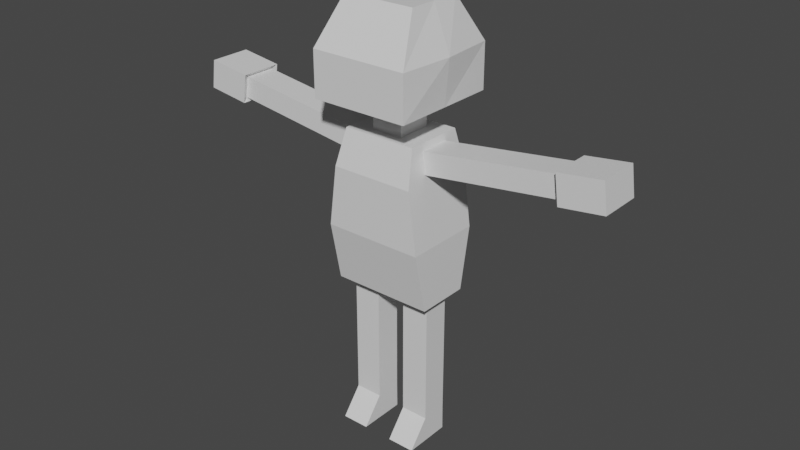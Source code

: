 # Source: Patron.blend  (saved by Blender 2.93.20; exported with 4.5.12 LTS)
import bpy
from mathutils import Matrix  # noqa: F401  (used for matrix-valued properties, if any)

bpy.ops.wm.read_factory_settings(use_empty=True)
scene = bpy.context.scene
scene.name = 'Scene'

# ---- collections
col_patron = bpy.data.collections.new('Patron'); scene.collection.children.link(col_patron)

# ---- materials (node trees are filled in below, after node groups)
mat_material = bpy.data.materials.new('Material')
mat_material.alpha_threshold = 0.0
mat_material.use_transparent_shadow = False
mat_material.line_color = (0.0, 0.0, 0.0, 1.0)

# ---- material node trees
mat_material.use_nodes = True; mat_material.node_tree.nodes.clear()
_N = mat_material.node_tree.nodes; _L = mat_material.node_tree.links
n0 = _N.new('ShaderNodeOutputMaterial'); n0.name = 'Material Output'; n0.location = (300, 300)
n1 = _N.new('ShaderNodeBsdfPrincipled'); n1.name = 'Principled BSDF'; n1.location = (10, 300)
n1.distribution = 'GGX'
n1.subsurface_method = 'BURLEY'
n1.inputs[2].default_value = 0.4
n1.inputs[3].default_value = 1.45
n1.inputs[27].default_value = (0.0, 0.0, 0.0, 1.0)
n1.inputs[28].default_value = 1.0
_L.new(n1.outputs[0], n0.inputs[0])
n0.is_active_output = True

# ---- world
world_world = bpy.data.worlds.new('World'); scene.world = world_world
world_world.use_nodes = True; world_world.node_tree.nodes.clear()
_N = world_world.node_tree.nodes; _L = world_world.node_tree.links
n0 = _N.new('ShaderNodeOutputWorld'); n0.name = 'World Output'; n0.location = (300, 300)
n1 = _N.new('ShaderNodeBackground'); n1.name = 'Background'; n1.location = (10, 300)
n1.inputs[0].default_value = (0.05088, 0.05088, 0.05088, 1.0)
_L.new(n1.outputs[0], n0.inputs[0])
n0.is_active_output = True
world_world.color = (0.05088, 0.05088, 0.05088)
world_world.use_sun_shadow = False
world_world.sun_shadow_jitter_overblur = 0.0

# ---- meshes
me_cube = bpy.data.meshes.new('Cube')
me_cube.from_pydata([(0.04325, 0.04845, 0.8553), (0.1175, 0.0367, 0.4277), (0.04325, -0.04845, 0.8553), (0.1175, -0.0367, 0.4277), (0.112, 0.04259, 0.7779), (0.112, -0.04259, 0.7779), (0.04325, 0.0, 0.8553), (0.1175, 1.124e-09, 0.4277), (0.112, 0.0, 0.7779), (0.1043, 0.0, 0.8361), (0.1043, -0.04259, 0.8361), (0.1043, 0.04259, 0.8361), (0.04325, 0.0, 0.9073), (0.04325, -0.04845, 0.9073), (0.04325, 0.04845, 0.9073), (0.1337, 0.0, 0.94), (0.1337, -0.1497, 0.94), (0.1337, 0.1497, 0.94), (0.09913, 0.0, 1.184), (0.09913, -0.07667, 1.184), (0.09913, 0.07667, 1.184), (0.1017, 0.0, 0.8553), (0.1017, -0.0786, 0.8553), (0.1017, 0.08362, 0.8553), (0.1146, 0.1069, 0.7587), (0.1146, -0.1069, 0.7587), (0.1146, 0.0, 0.7587), (0.2904, 0.0, 0.8609), (0.2904, -0.04259, 0.8609), (0.2904, 0.04259, 0.8609), (0.2981, 0.04259, 0.8027), (0.2981, -0.04259, 0.8027), (0.2981, 0.0, 0.8027), (0.591, 0.0, 0.9113), (0.591, -0.05744, 0.9113), (0.591, 0.05744, 0.9113), (0.6014, 0.05744, 0.8328), (0.6014, -0.05744, 0.8328), (0.6014, 0.0, 0.8328), (0.1388, -0.0725, 0.4277), (0.04126, -0.0367, 0.4277), (0.1388, 0.0, 0.4277), (0.1388, 0.0725, 0.4277), (0.04126, 0.0367, 0.2451), (0.04126, 0.0367, 0.4277), (0.04126, -0.0367, 0.2451), (0.1175, -0.0367, 0.2451), (0.1175, 1.124e-09, 0.2451), (0.1175, 0.0367, 0.2451), (0.04126, 0.0367, 0.07403), (0.04126, -0.0367, 0.07403), (0.1175, -0.0367, 0.07403), (0.1175, 1.124e-09, 0.07403), (0.1175, 0.0367, 0.07403), (0.04126, 0.03758, 0.002461), (0.04126, -0.09373, 0.002461), (0.1175, -0.09373, 0.002461), (0.1175, -0.02807, 0.002461), (0.1175, 0.03758, 0.002461), (0.4892, 0.04259, 0.8282), (0.4892, 0.0, 0.8282), (0.4892, -0.04259, 0.8282), (0.4814, 0.04259, 0.8864), (0.4814, 0.0, 0.8864), (0.4814, -0.04259, 0.8864), (0.4834, 0.05744, 0.8171), (0.4729, 0.05744, 0.8956), (0.4729, 0.0, 0.8956), (0.4834, 0.0, 0.8171), (0.4834, -0.05744, 0.8171), (0.4729, -0.05744, 0.8956), (0.1129, 0.0, 0.8373), (0.1129, 0.04259, 0.8373), (0.1207, -0.04259, 0.779), (0.1129, -0.04259, 0.8373), (0.1207, 0.04259, 0.779), (0.1207, 0.0, 0.779), (0.2768, 0.0, 0.8591), (0.2845, -0.04259, 0.8009), (0.2845, 0.04259, 0.8009), (0.2768, 0.04259, 0.8591), (0.2768, -0.04259, 0.8591), (0.2845, 0.0, 0.8009), (0.04126, 0.0367, 0.2603), (0.04126, -0.0367, 0.2603), (0.1175, 0.0367, 0.2603), (0.1175, -0.0367, 0.2603), (0.1175, 1.124e-09, 0.2603), (0.04126, -0.0367, 0.4165), (0.1175, -0.0367, 0.4165), (0.1175, 1.124e-09, 0.4165), (0.04126, 0.0367, 0.4165), (0.1175, 0.0367, 0.4165), (0.1175, 0.0367, 0.08127), (0.04126, 0.0367, 0.08127), (0.04126, -0.0367, 0.08127), (0.1175, -0.0367, 0.08127), (0.1175, 1.124e-09, 0.08127), (0.04325, 0.0, 0.9023), (0.04325, 0.04845, 0.9023), (0.04325, -0.04845, 0.9023), (0.04325, 0.04845, 0.8612), (0.04325, -0.04845, 0.8612), (0.04325, 0.0, 0.8612), (0.4768, 0.0, 0.8265), (0.4768, -0.04259, 0.8265), (0.469, -0.04259, 0.8848), (0.4768, 0.04259, 0.8265), (0.469, 0.04259, 0.8848), (0.469, 0.0, 0.8848), (0.1367, 0.1069, 0.5932), (0.1367, -0.1069, 0.5932), (0.1367, 0.0, 0.5932), (0.1337, 0.1497, 1.062), (0.145, 0.0, 1.062), (0.1337, -0.1497, 1.062), (-0.04325, 0.04845, 0.8553), (-0.1175, 0.0367, 0.4277), (-0.04325, -0.04845, 0.8553), (-0.1175, -0.0367, 0.4277), (0.0, 0.0725, 0.4277), (0.0, -0.04845, 0.8553), (0.0, -0.0725, 0.4277), (0.0, 0.04845, 0.8553), (-0.112, 0.04259, 0.7779), (-0.112, -0.04259, 0.7779), (0.0, 0.1069, 0.7587), (0.0, -0.1069, 0.7587), (-0.04325, 0.0, 0.8553), (-0.1175, 1.124e-09, 0.4277), (-0.112, 0.0, 0.7779), (0.0, -0.0786, 0.8553), (-0.1043, 0.0, 0.8361), (-0.1043, -0.04259, 0.8361), (0.0, 0.08362, 0.8553), (-0.1043, 0.04259, 0.8361), (0.0, 0.0, 1.184), (0.0, -0.04845, 0.9073), (0.0, 0.04845, 0.9073), (-0.04325, 0.0, 0.9073), (-0.04325, -0.04845, 0.9073), (-0.04325, 0.04845, 0.9073), (0.0, -0.1497, 0.94), (0.0, 0.1497, 0.94), (-0.1337, 0.0, 0.94), (-0.1337, -0.1497, 0.94), (-0.1337, 0.1497, 0.94), (0.0, -0.07667, 1.184), (0.0, 0.07667, 1.184), (-0.09913, 0.0, 1.184), (-0.09913, -0.07667, 1.184), (-0.09913, 0.07667, 1.184), (-0.1017, 0.0, 0.8553), (-0.1017, -0.0786, 0.8553), (-0.1017, 0.08362, 0.8553), (-0.1146, 0.1069, 0.7587), (-0.1146, -0.1069, 0.7587), (-0.1146, 0.0, 0.7587), (-0.2904, 0.0, 0.8609), (-0.2904, -0.04259, 0.8609), (-0.2904, 0.04259, 0.8609), (-0.2981, 0.04259, 0.8027), (-0.2981, -0.04259, 0.8027), (-0.2981, 0.0, 0.8027), (-0.591, 0.0, 0.9113), (-0.591, -0.05744, 0.9113), (-0.591, 0.05744, 0.9113), (-0.6014, 0.05744, 0.8328), (-0.6014, -0.05744, 0.8328), (-0.6014, 0.0, 0.8328), (-0.1388, -0.0725, 0.4277), (-0.04126, -0.0367, 0.4277), (-0.1388, 0.0, 0.4277), (-0.1388, 0.0725, 0.4277), (-0.04126, 0.0367, 0.2451), (-0.04126, 0.0367, 0.4277), (-0.04126, -0.0367, 0.2451), (-0.1175, -0.0367, 0.2451), (-0.1175, 1.124e-09, 0.2451), (-0.1175, 0.0367, 0.2451), (-0.04126, 0.0367, 0.07403), (-0.04126, -0.0367, 0.07403), (-0.1175, -0.0367, 0.07403), (-0.1175, 1.124e-09, 0.07403), (-0.1175, 0.0367, 0.07403), (-0.04126, 0.03758, 0.002461), (-0.04126, -0.09373, 0.002461), (-0.1175, -0.09373, 0.002461), (-0.1175, -0.02807, 0.002461), (-0.1175, 0.03758, 0.002461), (-0.4892, 0.04259, 0.8282), (-0.4892, 0.0, 0.8282), (-0.4892, -0.04259, 0.8282), (-0.4814, 0.04259, 0.8864), (-0.4814, 0.0, 0.8864), (-0.4814, -0.04259, 0.8864), (-0.4834, 0.05744, 0.8171), (-0.4729, 0.05744, 0.8956), (-0.4729, 0.0, 0.8956), (-0.4834, 0.0, 0.8171), (-0.4834, -0.05744, 0.8171), (-0.4729, -0.05744, 0.8956), (-0.1129, 0.0, 0.8373), (-0.1129, 0.04259, 0.8373), (-0.1207, -0.04259, 0.779), (-0.1129, -0.04259, 0.8373), (-0.1207, 0.04259, 0.779), (-0.1207, 0.0, 0.779), (-0.2768, 0.0, 0.8591), (-0.2845, -0.04259, 0.8009), (-0.2845, 0.04259, 0.8009), (-0.2768, 0.04259, 0.8591), (-0.2768, -0.04259, 0.8591), (-0.2845, 0.0, 0.8009), (-0.04126, 0.0367, 0.2603), (-0.04126, -0.0367, 0.2603), (-0.1175, 0.0367, 0.2603), (-0.1175, -0.0367, 0.2603), (-0.1175, 1.124e-09, 0.2603), (-0.04126, -0.0367, 0.4165), (-0.1175, -0.0367, 0.4165), (-0.1175, 1.124e-09, 0.4165), (-0.04126, 0.0367, 0.4165), (-0.1175, 0.0367, 0.4165), (-0.1175, 0.0367, 0.08127), (-0.04126, 0.0367, 0.08127), (-0.04126, -0.0367, 0.08127), (-0.1175, -0.0367, 0.08127), (-0.1175, 1.124e-09, 0.08127), (-0.04325, 0.0, 0.9023), (-0.04325, 0.04845, 0.9023), (0.0, 0.04845, 0.9023), (-0.04325, -0.04845, 0.9023), (0.0, -0.04845, 0.9023), (-0.04325, 0.04845, 0.8612), (0.0, 0.04845, 0.8612), (-0.04325, -0.04845, 0.8612), (0.0, -0.04845, 0.8612), (-0.04325, 0.0, 0.8612), (-0.4768, 0.0, 0.8265), (-0.4768, -0.04259, 0.8265), (-0.469, -0.04259, 0.8848), (-0.4768, 0.04259, 0.8265), (-0.469, 0.04259, 0.8848), (-0.469, 0.0, 0.8848), (-0.1367, 0.1069, 0.5932), (-0.1367, -0.1069, 0.5932), (0.0, 0.1069, 0.5932), (0.0, -0.1069, 0.5932), (-0.1367, 0.0, 0.5932), (0.0, -0.1497, 1.062), (0.0, 0.1497, 1.062), (-0.1337, 0.1497, 1.062), (-0.145, 0.0, 1.062), (-0.1337, -0.1497, 1.062)], [], [(98, 99, 14, 12), (126, 134, 23, 24), (25, 22, 131, 127), (100, 98, 12, 13), (111, 25, 127, 248), (247, 126, 24, 110), (112, 26, 25, 111), (110, 24, 26, 112), (99, 231, 138, 14), (84, 83, 43, 45), (80, 77, 27, 29), (6, 2, 22, 21), (123, 0, 23, 134), (2, 121, 131, 22), (0, 6, 21, 23), (13, 12, 15, 16), (14, 138, 143, 17), (233, 100, 13, 137), (12, 14, 17, 15), (137, 13, 16, 142), (18, 136, 147, 19), (20, 148, 136, 18), (113, 251, 148, 20), (115, 114, 18, 19), (114, 113, 20, 18), (250, 115, 19, 147), (10, 9, 21, 22), (11, 4, 24, 23), (5, 10, 22, 25), (8, 5, 25, 26), (9, 11, 23, 21), (4, 8, 26, 24), (68, 65, 36, 38), (81, 78, 31, 28), (77, 81, 28, 27), (82, 79, 30, 32), (78, 82, 32, 31), (79, 80, 29, 30), (34, 37, 38, 36, 35, 33), (69, 68, 38, 37), (65, 66, 35, 36), (66, 67, 33, 35), (70, 69, 37, 34), (67, 70, 34, 33), (40, 3, 39, 122), (7, 1, 42, 41), (1, 44, 120, 42), (3, 7, 41, 39), (44, 40, 122, 120), (94, 93, 53, 49), (83, 85, 48, 43), (86, 84, 45, 46), (87, 86, 46, 47), (85, 87, 47, 48), (52, 51, 56, 57), (96, 95, 50, 51), (97, 96, 51, 52), (93, 97, 52, 53), (95, 94, 49, 50), (55, 54, 58, 57, 56), (53, 52, 57, 58), (50, 49, 54, 55), (49, 53, 58, 54), (51, 50, 55, 56), (109, 106, 64, 63), (106, 105, 61, 64), (108, 109, 63, 62), (107, 108, 62, 59), (105, 104, 60, 61), (104, 107, 59, 60), (63, 64, 70, 67), (64, 61, 69, 70), (62, 63, 67, 66), (59, 62, 66, 65), (61, 60, 68, 69), (60, 59, 65, 68), (4, 11, 72, 75), (5, 8, 76, 73), (8, 4, 75, 76), (9, 10, 74, 71), (10, 5, 73, 74), (11, 9, 71, 72), (75, 72, 80, 79), (73, 76, 82, 78), (76, 75, 79, 82), (71, 74, 81, 77), (74, 73, 78, 81), (72, 71, 77, 80), (92, 90, 87, 85), (90, 89, 86, 87), (89, 88, 84, 86), (91, 92, 85, 83), (88, 91, 83, 84), (40, 44, 91, 88), (44, 1, 92, 91), (3, 40, 88, 89), (7, 3, 89, 90), (1, 7, 90, 92), (45, 43, 94, 95), (48, 47, 97, 93), (47, 46, 96, 97), (46, 45, 95, 96), (43, 48, 93, 94), (237, 102, 100, 233), (101, 235, 231, 99), (102, 103, 98, 100), (103, 101, 99, 98), (6, 0, 101, 103), (2, 6, 103, 102), (0, 123, 235, 101), (121, 2, 102, 237), (32, 30, 107, 104), (31, 32, 104, 105), (30, 29, 108, 107), (29, 27, 109, 108), (28, 31, 105, 106), (27, 28, 106, 109), (42, 110, 112, 41), (41, 112, 111, 39), (120, 247, 110, 42), (39, 111, 248, 122), (142, 16, 115, 250), (15, 17, 113, 114), (16, 15, 114, 115), (17, 143, 251, 113), (229, 139, 141, 230), (126, 155, 154, 134), (156, 127, 131, 153), (232, 140, 139, 229), (246, 248, 127, 156), (247, 245, 155, 126), (249, 246, 156, 157), (245, 249, 157, 155), (230, 141, 138, 231), (215, 176, 174, 214), (211, 160, 158, 208), (128, 152, 153, 118), (123, 134, 154, 116), (118, 153, 131, 121), (116, 154, 152, 128), (140, 145, 144, 139), (141, 146, 143, 138), (233, 137, 140, 232), (139, 144, 146, 141), (137, 142, 145, 140), (149, 150, 147, 136), (151, 149, 136, 148), (252, 151, 148, 251), (254, 150, 149, 253), (253, 149, 151, 252), (250, 147, 150, 254), (133, 153, 152, 132), (135, 154, 155, 124), (125, 156, 153, 133), (130, 157, 156, 125), (132, 152, 154, 135), (124, 155, 157, 130), (199, 169, 167, 196), (212, 159, 162, 209), (208, 158, 159, 212), (213, 163, 161, 210), (209, 162, 163, 213), (210, 161, 160, 211), (165, 164, 166, 167, 169, 168), (200, 168, 169, 199), (196, 167, 166, 197), (197, 166, 164, 198), (201, 165, 168, 200), (198, 164, 165, 201), (171, 122, 170, 119), (129, 172, 173, 117), (117, 173, 120, 175), (119, 170, 172, 129), (175, 120, 122, 171), (225, 180, 184, 224), (214, 174, 179, 216), (217, 177, 176, 215), (218, 178, 177, 217), (216, 179, 178, 218), (183, 188, 187, 182), (227, 182, 181, 226), (228, 183, 182, 227), (224, 184, 183, 228), (226, 181, 180, 225), (186, 187, 188, 189, 185), (184, 189, 188, 183), (181, 186, 185, 180), (180, 185, 189, 184), (182, 187, 186, 181), (244, 194, 195, 241), (241, 195, 192, 240), (243, 193, 194, 244), (242, 190, 193, 243), (240, 192, 191, 239), (239, 191, 190, 242), (194, 198, 201, 195), (195, 201, 200, 192), (193, 197, 198, 194), (190, 196, 197, 193), (192, 200, 199, 191), (191, 199, 196, 190), (124, 206, 203, 135), (125, 204, 207, 130), (130, 207, 206, 124), (132, 202, 205, 133), (133, 205, 204, 125), (135, 203, 202, 132), (206, 210, 211, 203), (204, 209, 213, 207), (207, 213, 210, 206), (202, 208, 212, 205), (205, 212, 209, 204), (203, 211, 208, 202), (223, 216, 218, 221), (221, 218, 217, 220), (220, 217, 215, 219), (222, 214, 216, 223), (219, 215, 214, 222), (171, 219, 222, 175), (175, 222, 223, 117), (119, 220, 219, 171), (129, 221, 220, 119), (117, 223, 221, 129), (176, 226, 225, 174), (179, 224, 228, 178), (178, 228, 227, 177), (177, 227, 226, 176), (174, 225, 224, 179), (237, 233, 232, 236), (234, 230, 231, 235), (236, 232, 229, 238), (238, 229, 230, 234), (128, 238, 234, 116), (118, 236, 238, 128), (116, 234, 235, 123), (121, 237, 236, 118), (163, 239, 242, 161), (162, 240, 239, 163), (161, 242, 243, 160), (160, 243, 244, 158), (159, 241, 240, 162), (158, 244, 241, 159), (173, 172, 249, 245), (172, 170, 246, 249), (120, 173, 245, 247), (170, 122, 248, 246), (142, 250, 254, 145), (144, 253, 252, 146), (145, 254, 253, 144), (146, 252, 251, 143)])
_uv = me_cube.uv_layers.new(name='UVMap')
_uv.uv.foreach_set('vector', [0.6831, 0.5577, 0.7051, 0.5563, 0.7052, 0.5587, 0.6832, 0.56, 0.7267, 0.4744, 0.7264, 0.5159, 0.6842, 0.5043, 0.683, 0.4735, 0.3142, 0.7621, 0.3087, 0.7947, 0.2695, 0.8037, 0.2695, 0.7617, 0.2901, 0.838, 0.3114, 0.8346, 0.3117, 0.8364, 0.2903, 0.8404, 0.3247, 0.694, 0.3142, 0.7621, 0.2695, 0.7617, 0.2695, 0.6913, 0.7272, 0.413, 0.7267, 0.4744, 0.683, 0.4735, 0.6823, 0.4111, 0.3676, 0.6958, 0.3637, 0.7648, 0.3142, 0.7621, 0.3247, 0.694, 0.6823, 0.4111, 0.683, 0.4735, 0.6376, 0.4691, 0.6415, 0.405, 0.7051, 0.5563, 0.726, 0.5557, 0.726, 0.5577, 0.7052, 0.5587, 0.3631, 0.5141, 0.3401, 0.4923, 0.3445, 0.4876, 0.3675, 0.5092, 0.6041, 0.5326, 0.6097, 0.5455, 0.6057, 0.5472, 0.6, 0.5344, 0.3118, 0.8192, 0.291, 0.8141, 0.3087, 0.7947, 0.3196, 0.8082, 0.7263, 0.5305, 0.7021, 0.5309, 0.6842, 0.5043, 0.7264, 0.5159, 0.291, 0.8141, 0.2695, 0.8149, 0.2695, 0.8037, 0.3087, 0.7947, 0.7021, 0.5309, 0.6788, 0.5407, 0.6675, 0.5284, 0.6842, 0.5043, 0.2903, 0.8404, 0.3117, 0.8364, 0.3276, 0.8586, 0.306, 0.8906, 0.7052, 0.5587, 0.726, 0.5577, 0.7257, 0.5976, 0.707, 0.6022, 0.2695, 0.838, 0.2901, 0.838, 0.2903, 0.8404, 0.2695, 0.8404, 0.6832, 0.56, 0.7052, 0.5587, 0.707, 0.6022, 0.676, 0.595, 0.2695, 0.8404, 0.2903, 0.8404, 0.306, 0.8906, 0.2695, 0.8841, 0.2954, 0.9733, 0.2695, 0.9734, 0.2695, 0.9534, 0.2953, 0.9533, 0.7105, 0.6358, 0.7254, 0.6386, 0.7252, 0.653, 0.7038, 0.6495, 0.7079, 0.6169, 0.7255, 0.6171, 0.7254, 0.6386, 0.7105, 0.6358, 0.3003, 0.919, 0.332, 0.9354, 0.3126, 0.9647, 0.2953, 0.9533, 0.6808, 0.6273, 0.7079, 0.6169, 0.7105, 0.6358, 0.7038, 0.6495, 0.2695, 0.9172, 0.3003, 0.919, 0.2953, 0.9533, 0.2695, 0.9534, 0.3238, 0.8021, 0.3251, 0.8221, 0.3208, 0.823, 0.3087, 0.7947, 0.6685, 0.5093, 0.6533, 0.4813, 0.683, 0.4735, 0.6842, 0.5043, 0.3447, 0.7753, 0.3238, 0.8021, 0.3087, 0.7947, 0.3142, 0.7621, 0.3645, 0.7698, 0.3447, 0.7753, 0.3142, 0.7621, 0.3637, 0.7648, 0.6638, 0.527, 0.6685, 0.5093, 0.6842, 0.5043, 0.6675, 0.5284, 0.6533, 0.4813, 0.6362, 0.4734, 0.6376, 0.4691, 0.683, 0.4735, 0.5236, 0.5284, 0.5238, 0.5486, 0.4878, 0.568, 0.4776, 0.5437, 0.3865, 0.8411, 0.3997, 0.8246, 0.4035, 0.8277, 0.3904, 0.8441, 0.3775, 0.8532, 0.3865, 0.8411, 0.3904, 0.8441, 0.3814, 0.8561, 0.59, 0.5024, 0.5961, 0.5149, 0.592, 0.5169, 0.586, 0.5043, 0.3997, 0.8246, 0.4095, 0.8128, 0.4132, 0.8159, 0.4035, 0.8277, 0.5961, 0.5149, 0.6041, 0.5326, 0.6, 0.5344, 0.592, 0.5169, 0.47, 0.9018, 0.4804, 0.8927, 0.5003, 0.8943, 0.5253, 0.911, 0.5022, 0.9455, 0.4772, 0.9288, 0.4631, 0.8775, 0.4712, 0.8581, 0.5003, 0.8943, 0.4804, 0.8927, 0.5238, 0.5486, 0.5352, 0.5688, 0.5078, 0.5943, 0.4878, 0.568, 0.5352, 0.5688, 0.5495, 0.5787, 0.5217, 0.6076, 0.5078, 0.5943, 0.4498, 0.8928, 0.4631, 0.8775, 0.4804, 0.8927, 0.47, 0.9018, 0.435, 0.9025, 0.4498, 0.8928, 0.47, 0.9018, 0.4772, 0.9288, 0.2983, 0.5821, 0.3455, 0.6097, 0.3402, 0.629, 0.2695, 0.5979, 0.6638, 0.3436, 0.678, 0.3482, 0.6801, 0.3614, 0.6614, 0.3486, 0.678, 0.3482, 0.7074, 0.3404, 0.7277, 0.3518, 0.6801, 0.3614, 0.3455, 0.6097, 0.3655, 0.6076, 0.367, 0.6128, 0.3402, 0.629, 0.2862, 0.5377, 0.2983, 0.5821, 0.2695, 0.5979, 0.2695, 0.5263, 0.7048, 0.2245, 0.6804, 0.2253, 0.6805, 0.2229, 0.7047, 0.2222, 0.7048, 0.2853, 0.679, 0.2854, 0.679, 0.2802, 0.7048, 0.2802, 0.3883, 0.5362, 0.3631, 0.5141, 0.3675, 0.5092, 0.3926, 0.531, 0.4009, 0.546, 0.3883, 0.5362, 0.3926, 0.531, 0.4049, 0.541, 0.679, 0.2854, 0.6663, 0.2852, 0.6664, 0.28, 0.679, 0.2802, 0.455, 0.4874, 0.4451, 0.4742, 0.4685, 0.4433, 0.4754, 0.4651, 0.4426, 0.4765, 0.4154, 0.4526, 0.4174, 0.4499, 0.4451, 0.4742, 0.4526, 0.4893, 0.4426, 0.4765, 0.4451, 0.4742, 0.455, 0.4874, 0.6804, 0.2253, 0.6677, 0.224, 0.6679, 0.2215, 0.6805, 0.2229, 0.4154, 0.4526, 0.3874, 0.4352, 0.3889, 0.4327, 0.4174, 0.4499, 0.6788, 0.1614, 0.702, 0.1988, 0.6819, 0.206, 0.6687, 0.1935, 0.6572, 0.1748, 0.6805, 0.2229, 0.6679, 0.2215, 0.6687, 0.1935, 0.6819, 0.206, 0.4174, 0.4499, 0.3889, 0.4327, 0.3996, 0.4083, 0.4485, 0.4239, 0.7047, 0.2222, 0.6805, 0.2229, 0.6819, 0.206, 0.702, 0.1988, 0.4451, 0.4742, 0.4174, 0.4499, 0.4485, 0.4239, 0.4685, 0.4433, 0.4304, 0.8962, 0.4425, 0.8866, 0.4459, 0.8901, 0.433, 0.8995, 0.4425, 0.8866, 0.4551, 0.8696, 0.4588, 0.8722, 0.4459, 0.8901, 0.5435, 0.5636, 0.5536, 0.5739, 0.5514, 0.5762, 0.5398, 0.5662, 0.5346, 0.5436, 0.5435, 0.5636, 0.5398, 0.5662, 0.5297, 0.545, 0.4551, 0.8696, 0.4635, 0.8546, 0.4672, 0.8564, 0.4588, 0.8722, 0.5319, 0.5276, 0.5346, 0.5436, 0.5297, 0.545, 0.5274, 0.5282, 0.433, 0.8995, 0.4459, 0.8901, 0.4498, 0.8928, 0.435, 0.9025, 0.4459, 0.8901, 0.4588, 0.8722, 0.4631, 0.8775, 0.4498, 0.8928, 0.5398, 0.5662, 0.5514, 0.5762, 0.5495, 0.5787, 0.5352, 0.5688, 0.5297, 0.545, 0.5398, 0.5662, 0.5352, 0.5688, 0.5238, 0.5486, 0.4588, 0.8722, 0.4672, 0.8564, 0.4712, 0.8581, 0.4631, 0.8775, 0.5274, 0.5282, 0.5297, 0.545, 0.5238, 0.5486, 0.5236, 0.5284, 0.6533, 0.4813, 0.6685, 0.5093, 0.664, 0.5098, 0.6505, 0.4844, 0.3447, 0.7753, 0.3645, 0.7698, 0.3656, 0.7732, 0.3473, 0.7793, 0.6362, 0.4734, 0.6533, 0.4813, 0.6505, 0.4844, 0.6351, 0.4757, 0.3251, 0.8221, 0.3238, 0.8021, 0.3282, 0.8034, 0.3278, 0.8221, 0.3238, 0.8021, 0.3447, 0.7753, 0.3473, 0.7793, 0.3282, 0.8034, 0.6685, 0.5093, 0.6638, 0.527, 0.6607, 0.5264, 0.664, 0.5098, 0.6505, 0.4844, 0.664, 0.5098, 0.6041, 0.5326, 0.5961, 0.5149, 0.3473, 0.7793, 0.3656, 0.7732, 0.4095, 0.8128, 0.3997, 0.8246, 0.6351, 0.4757, 0.6505, 0.4844, 0.5961, 0.5149, 0.59, 0.5024, 0.3278, 0.8221, 0.3282, 0.8034, 0.3865, 0.8411, 0.3775, 0.8532, 0.3282, 0.8034, 0.3473, 0.7793, 0.3997, 0.8246, 0.3865, 0.8411, 0.664, 0.5098, 0.6607, 0.5264, 0.6097, 0.5455, 0.6041, 0.5326, 0.6782, 0.3434, 0.6649, 0.3398, 0.6663, 0.2852, 0.679, 0.2854, 0.3654, 0.6038, 0.3471, 0.603, 0.3883, 0.5362, 0.4009, 0.546, 0.3471, 0.603, 0.3048, 0.5771, 0.3631, 0.5141, 0.3883, 0.5362, 0.7066, 0.3371, 0.6782, 0.3434, 0.679, 0.2854, 0.7048, 0.2853, 0.3048, 0.5771, 0.292, 0.536, 0.3401, 0.4923, 0.3631, 0.5141, 0.2983, 0.5821, 0.2862, 0.5377, 0.292, 0.536, 0.3048, 0.5771, 0.7074, 0.3404, 0.678, 0.3482, 0.6782, 0.3434, 0.7066, 0.3371, 0.3455, 0.6097, 0.2983, 0.5821, 0.3048, 0.5771, 0.3471, 0.603, 0.3655, 0.6076, 0.3455, 0.6097, 0.3471, 0.603, 0.3654, 0.6038, 0.678, 0.3482, 0.6638, 0.3436, 0.6649, 0.3398, 0.6782, 0.3434, 0.3675, 0.5092, 0.3445, 0.4876, 0.3874, 0.4352, 0.4154, 0.4526, 0.679, 0.2802, 0.6664, 0.28, 0.6677, 0.224, 0.6804, 0.2253, 0.4049, 0.541, 0.3926, 0.531, 0.4426, 0.4765, 0.4526, 0.4893, 0.3926, 0.531, 0.3675, 0.5092, 0.4154, 0.4526, 0.4426, 0.4765, 0.7048, 0.2802, 0.679, 0.2802, 0.6804, 0.2253, 0.7048, 0.2245, 0.2695, 0.8172, 0.2907, 0.8169, 0.2901, 0.838, 0.2695, 0.838, 0.7027, 0.5342, 0.7262, 0.5337, 0.726, 0.5557, 0.7051, 0.5563, 0.2907, 0.8169, 0.3113, 0.8216, 0.3114, 0.8346, 0.2901, 0.838, 0.6797, 0.5428, 0.7027, 0.5342, 0.7051, 0.5563, 0.6831, 0.5577, 0.6788, 0.5407, 0.7021, 0.5309, 0.7027, 0.5342, 0.6797, 0.5428, 0.291, 0.8141, 0.3118, 0.8192, 0.3113, 0.8216, 0.2907, 0.8169, 0.7021, 0.5309, 0.7263, 0.5305, 0.7262, 0.5337, 0.7027, 0.5342, 0.2695, 0.8149, 0.291, 0.8141, 0.2907, 0.8169, 0.2695, 0.8172, 0.586, 0.5043, 0.592, 0.5169, 0.5346, 0.5436, 0.5319, 0.5276, 0.4035, 0.8277, 0.4132, 0.8159, 0.4635, 0.8546, 0.4551, 0.8696, 0.592, 0.5169, 0.6, 0.5344, 0.5435, 0.5636, 0.5346, 0.5436, 0.6, 0.5344, 0.6057, 0.5472, 0.5536, 0.5739, 0.5435, 0.5636, 0.3904, 0.8441, 0.4035, 0.8277, 0.4551, 0.8696, 0.4425, 0.8866, 0.3814, 0.8561, 0.3904, 0.8441, 0.4425, 0.8866, 0.4304, 0.8962, 0.6801, 0.3614, 0.6823, 0.4111, 0.6415, 0.405, 0.6614, 0.3486, 0.3692, 0.6296, 0.3676, 0.6958, 0.3247, 0.694, 0.3402, 0.629, 0.7277, 0.3518, 0.7272, 0.413, 0.6823, 0.4111, 0.6801, 0.3614, 0.3402, 0.629, 0.3247, 0.694, 0.2695, 0.6913, 0.2695, 0.5979, 0.2695, 0.8841, 0.306, 0.8906, 0.3003, 0.919, 0.2695, 0.9172, 0.676, 0.595, 0.707, 0.6022, 0.7079, 0.6169, 0.6808, 0.6273, 0.306, 0.8906, 0.3446, 0.9037, 0.332, 0.9354, 0.3003, 0.919, 0.707, 0.6022, 0.7257, 0.5976, 0.7255, 0.6171, 0.7079, 0.6169, 0.769, 0.5585, 0.7688, 0.5607, 0.7469, 0.559, 0.747, 0.5566, 0.7267, 0.4744, 0.7704, 0.4742, 0.7688, 0.505, 0.7264, 0.5159, 0.2248, 0.7621, 0.2695, 0.7617, 0.2695, 0.8037, 0.2304, 0.7947, 0.249, 0.838, 0.2488, 0.8404, 0.2273, 0.8364, 0.2276, 0.8346, 0.2144, 0.694, 0.2695, 0.6913, 0.2695, 0.7617, 0.2248, 0.7621, 0.7272, 0.413, 0.7722, 0.4119, 0.7704, 0.4742, 0.7267, 0.4744, 0.1715, 0.6958, 0.2144, 0.694, 0.2248, 0.7621, 0.1753, 0.7648, 0.7722, 0.4119, 0.8131, 0.4064, 0.816, 0.4705, 0.7704, 0.4742, 0.747, 0.5566, 0.7469, 0.559, 0.726, 0.5577, 0.726, 0.5557, 0.176, 0.5141, 0.1715, 0.5092, 0.1945, 0.4876, 0.199, 0.4923, 0.8483, 0.5346, 0.8524, 0.5365, 0.8466, 0.5493, 0.8425, 0.5474, 0.2272, 0.8192, 0.2195, 0.8082, 0.2304, 0.7947, 0.2481, 0.8141, 0.7263, 0.5305, 0.7264, 0.5159, 0.7688, 0.505, 0.7504, 0.5313, 0.2481, 0.8141, 0.2304, 0.7947, 0.2695, 0.8037, 0.2695, 0.8149, 0.7504, 0.5313, 0.7688, 0.505, 0.7851, 0.5294, 0.7735, 0.5415, 0.2488, 0.8404, 0.2331, 0.8906, 0.2114, 0.8586, 0.2273, 0.8364, 0.7469, 0.559, 0.7443, 0.6025, 0.7257, 0.5976, 0.726, 0.5577, 0.2695, 0.838, 0.2695, 0.8404, 0.2488, 0.8404, 0.249, 0.838, 0.7688, 0.5607, 0.7754, 0.5958, 0.7443, 0.6025, 0.7469, 0.559, 0.2695, 0.8404, 0.2695, 0.8841, 0.2331, 0.8906, 0.2488, 0.8404, 0.2437, 0.9733, 0.2437, 0.9533, 0.2695, 0.9534, 0.2695, 0.9734, 0.7402, 0.6361, 0.7467, 0.6499, 0.7252, 0.653, 0.7254, 0.6386, 0.7432, 0.6172, 0.7402, 0.6361, 0.7254, 0.6386, 0.7255, 0.6171, 0.2387, 0.919, 0.2437, 0.9533, 0.2264, 0.9647, 0.207, 0.9354, 0.7701, 0.628, 0.7467, 0.6499, 0.7402, 0.6361, 0.7432, 0.6172, 0.2695, 0.9172, 0.2695, 0.9534, 0.2437, 0.9533, 0.2387, 0.919, 0.2153, 0.8021, 0.2304, 0.7947, 0.2182, 0.823, 0.2139, 0.8221, 0.7844, 0.5103, 0.7688, 0.505, 0.7704, 0.4742, 0.8, 0.4825, 0.1944, 0.7753, 0.2248, 0.7621, 0.2304, 0.7947, 0.2153, 0.8021, 0.1745, 0.7698, 0.1753, 0.7648, 0.2248, 0.7621, 0.1944, 0.7753, 0.7888, 0.528, 0.7851, 0.5294, 0.7688, 0.505, 0.7844, 0.5103, 0.8, 0.4825, 0.7704, 0.4742, 0.816, 0.4705, 0.8172, 0.4749, 0.9289, 0.5318, 0.9747, 0.5479, 0.9641, 0.572, 0.9284, 0.552, 0.1525, 0.8411, 0.1486, 0.8441, 0.1356, 0.8277, 0.1394, 0.8246, 0.1615, 0.8532, 0.1577, 0.8561, 0.1486, 0.8441, 0.1525, 0.8411, 0.863, 0.5047, 0.8669, 0.5067, 0.8607, 0.5191, 0.8566, 0.5171, 0.1394, 0.8246, 0.1356, 0.8277, 0.1258, 0.8159, 0.1296, 0.8128, 0.8566, 0.5171, 0.8607, 0.5191, 0.8524, 0.5365, 0.8483, 0.5346, 0.06906, 0.9018, 0.06181, 0.9288, 0.03682, 0.9455, 0.01377, 0.911, 0.03876, 0.8943, 0.05863, 0.8927, 0.07601, 0.8774, 0.05863, 0.8927, 0.03876, 0.8943, 0.06787, 0.8581, 0.9284, 0.552, 0.9641, 0.572, 0.9436, 0.5979, 0.9166, 0.572, 0.9166, 0.572, 0.9436, 0.5979, 0.9295, 0.611, 0.9022, 0.5817, 0.08925, 0.8928, 0.06906, 0.9018, 0.05863, 0.8927, 0.07601, 0.8774, 0.104, 0.9025, 0.06181, 0.9288, 0.06906, 0.9018, 0.08925, 0.8928, 0.2407, 0.5821, 0.2695, 0.5979, 0.1989, 0.629, 0.1936, 0.6097, 0.7918, 0.3446, 0.7942, 0.3497, 0.7752, 0.3622, 0.7776, 0.3491, 0.7776, 0.3491, 0.7752, 0.3622, 0.7277, 0.3518, 0.7483, 0.3407, 0.1936, 0.6097, 0.1989, 0.629, 0.1721, 0.6128, 0.1736, 0.6076, 0.2529, 0.5377, 0.2695, 0.5263, 0.2695, 0.5979, 0.2407, 0.5821, 0.7529, 0.2249, 0.753, 0.2226, 0.7772, 0.2237, 0.7772, 0.2261, 0.7518, 0.2857, 0.7519, 0.2806, 0.7777, 0.2811, 0.7776, 0.2862, 0.1508, 0.5362, 0.1465, 0.531, 0.1715, 0.5092, 0.176, 0.5141, 0.1381, 0.546, 0.1342, 0.541, 0.1465, 0.531, 0.1508, 0.5362, 0.7776, 0.2862, 0.7777, 0.2811, 0.7903, 0.281, 0.7903, 0.2863, 0.08405, 0.4874, 0.06363, 0.4651, 0.07054, 0.4433, 0.09396, 0.4742, 0.09648, 0.4765, 0.09396, 0.4742, 0.1217, 0.4499, 0.1236, 0.4526, 0.0865, 0.4893, 0.08405, 0.4874, 0.09396, 0.4742, 0.09648, 0.4765, 0.7772, 0.2261, 0.7772, 0.2237, 0.7898, 0.2225, 0.79, 0.225, 0.1236, 0.4526, 0.1217, 0.4499, 0.1501, 0.4327, 0.1517, 0.4352, 0.7798, 0.1622, 0.8013, 0.176, 0.7894, 0.1945, 0.776, 0.2068, 0.756, 0.1992, 0.7772, 0.2237, 0.776, 0.2068, 0.7894, 0.1945, 0.7898, 0.2225, 0.1217, 0.4499, 0.09051, 0.4239, 0.1395, 0.4083, 0.1501, 0.4327, 0.753, 0.2226, 0.756, 0.1992, 0.776, 0.2068, 0.7772, 0.2237, 0.09396, 0.4742, 0.07054, 0.4433, 0.09051, 0.4239, 0.1217, 0.4499, 0.1087, 0.8962, 0.106, 0.8995, 0.09315, 0.8901, 0.09658, 0.8866, 0.09658, 0.8866, 0.09315, 0.8901, 0.08028, 0.8722, 0.08397, 0.8696, 0.9084, 0.5666, 0.9121, 0.5693, 0.9003, 0.5791, 0.8981, 0.5768, 0.9177, 0.5468, 0.9225, 0.5483, 0.9121, 0.5693, 0.9084, 0.5666, 0.08397, 0.8696, 0.08028, 0.8722, 0.07188, 0.8564, 0.07553, 0.8546, 0.9207, 0.5308, 0.9251, 0.5315, 0.9225, 0.5483, 0.9177, 0.5468, 0.106, 0.8995, 0.104, 0.9025, 0.08925, 0.8928, 0.09315, 0.8901, 0.09315, 0.8901, 0.08925, 0.8928, 0.07601, 0.8774, 0.08028, 0.8722, 0.9121, 0.5693, 0.9166, 0.572, 0.9022, 0.5817, 0.9003, 0.5791, 0.9225, 0.5483, 0.9284, 0.552, 0.9166, 0.572, 0.9121, 0.5693, 0.08028, 0.8722, 0.07601, 0.8774, 0.06787, 0.8581, 0.07188, 0.8564, 0.9251, 0.5315, 0.9289, 0.5318, 0.9284, 0.552, 0.9225, 0.5483, 0.8, 0.4825, 0.8028, 0.4856, 0.7889, 0.5108, 0.7844, 0.5103, 0.1944, 0.7753, 0.1917, 0.7793, 0.1735, 0.7732, 0.1745, 0.7698, 0.8172, 0.4749, 0.8184, 0.4772, 0.8028, 0.4856, 0.8, 0.4825, 0.2139, 0.8221, 0.2112, 0.8221, 0.2109, 0.8034, 0.2153, 0.8021, 0.2153, 0.8021, 0.2109, 0.8034, 0.1917, 0.7793, 0.1944, 0.7753, 0.7844, 0.5103, 0.7889, 0.5108, 0.7918, 0.5275, 0.7888, 0.528, 0.8028, 0.4856, 0.8566, 0.5171, 0.8483, 0.5346, 0.7889, 0.5108, 0.1917, 0.7793, 0.1394, 0.8246, 0.1296, 0.8128, 0.1735, 0.7732, 0.8184, 0.4772, 0.863, 0.5047, 0.8566, 0.5171, 0.8028, 0.4856, 0.2112, 0.8221, 0.1615, 0.8532, 0.1525, 0.8411, 0.2109, 0.8034, 0.2109, 0.8034, 0.1525, 0.8411, 0.1394, 0.8246, 0.1917, 0.7793, 0.7889, 0.5108, 0.8483, 0.5346, 0.8425, 0.5474, 0.7918, 0.5275, 0.7774, 0.3442, 0.7776, 0.2862, 0.7903, 0.2863, 0.7908, 0.3408, 0.1736, 0.6038, 0.1381, 0.546, 0.1508, 0.5362, 0.192, 0.603, 0.192, 0.603, 0.1508, 0.5362, 0.176, 0.5141, 0.2343, 0.5771, 0.7492, 0.3375, 0.7518, 0.2857, 0.7776, 0.2862, 0.7774, 0.3442, 0.2343, 0.5771, 0.176, 0.5141, 0.199, 0.4923, 0.2471, 0.536, 0.2407, 0.5821, 0.2343, 0.5771, 0.2471, 0.536, 0.2529, 0.5377, 0.7483, 0.3407, 0.7492, 0.3375, 0.7774, 0.3442, 0.7776, 0.3491, 0.1936, 0.6097, 0.192, 0.603, 0.2343, 0.5771, 0.2407, 0.5821, 0.1736, 0.6076, 0.1736, 0.6038, 0.192, 0.603, 0.1936, 0.6097, 0.7776, 0.3491, 0.7774, 0.3442, 0.7908, 0.3408, 0.7918, 0.3446, 0.1715, 0.5092, 0.1236, 0.4526, 0.1517, 0.4352, 0.1945, 0.4876, 0.7777, 0.2811, 0.7772, 0.2261, 0.79, 0.225, 0.7903, 0.281, 0.1342, 0.541, 0.0865, 0.4893, 0.09648, 0.4765, 0.1465, 0.531, 0.1465, 0.531, 0.09648, 0.4765, 0.1236, 0.4526, 0.1715, 0.5092, 0.7519, 0.2806, 0.7529, 0.2249, 0.7772, 0.2261, 0.7777, 0.2811, 0.2695, 0.8172, 0.2695, 0.838, 0.249, 0.838, 0.2484, 0.8169, 0.7498, 0.5346, 0.747, 0.5566, 0.726, 0.5557, 0.7262, 0.5337, 0.2484, 0.8169, 0.249, 0.838, 0.2276, 0.8346, 0.2278, 0.8216, 0.7726, 0.5436, 0.769, 0.5585, 0.747, 0.5566, 0.7498, 0.5346, 0.7735, 0.5415, 0.7726, 0.5436, 0.7498, 0.5346, 0.7504, 0.5313, 0.2481, 0.8141, 0.2484, 0.8169, 0.2278, 0.8216, 0.2272, 0.8192, 0.7504, 0.5313, 0.7498, 0.5346, 0.7262, 0.5337, 0.7263, 0.5305, 0.2695, 0.8149, 0.2695, 0.8172, 0.2484, 0.8169, 0.2481, 0.8141, 0.8669, 0.5067, 0.9207, 0.5308, 0.9177, 0.5468, 0.8607, 0.5191, 0.1356, 0.8277, 0.08397, 0.8696, 0.07553, 0.8546, 0.1258, 0.8159, 0.8607, 0.5191, 0.9177, 0.5468, 0.9084, 0.5666, 0.8524, 0.5365, 0.8524, 0.5365, 0.9084, 0.5666, 0.8981, 0.5768, 0.8466, 0.5493, 0.1486, 0.8441, 0.09658, 0.8866, 0.08397, 0.8696, 0.1356, 0.8277, 0.1577, 0.8561, 0.1087, 0.8962, 0.09658, 0.8866, 0.1486, 0.8441, 0.7752, 0.3622, 0.7942, 0.3497, 0.8131, 0.4064, 0.7722, 0.4119, 0.1699, 0.6296, 0.1989, 0.629, 0.2144, 0.694, 0.1715, 0.6958, 0.7277, 0.3518, 0.7752, 0.3622, 0.7722, 0.4119, 0.7272, 0.413, 0.1989, 0.629, 0.2695, 0.5979, 0.2695, 0.6913, 0.2144, 0.694, 0.2695, 0.8841, 0.2695, 0.9172, 0.2387, 0.919, 0.2331, 0.8906, 0.7754, 0.5958, 0.7701, 0.628, 0.7432, 0.6172, 0.7443, 0.6025, 0.2331, 0.8906, 0.2387, 0.919, 0.207, 0.9354, 0.1944, 0.9037, 0.7443, 0.6025, 0.7432, 0.6172, 0.7255, 0.6171, 0.7257, 0.5976])
me_cube.materials.append(mat_material)
me_cube.use_remesh_preserve_volume = False
me_cube.use_remesh_preserve_attributes = False
me_cube.use_mirror_vertex_groups = False
me_cube.update()

# ---- objects
ob_patron = bpy.data.objects.new('Patron', me_cube)

# ---- transforms, parenting, visibility, modifiers, constraints
ob_patron.location = (0.0, 0.0, 0.0)
ob_patron.lock_rotations_4d = False
ob_patron.empty_display_type = 'ARROWS'
ob_patron.lineart.crease_threshold = 0.0

# ---- collection membership
col_patron.objects.link(ob_patron)

# ---- scene / render settings (as saved in the file)
scene.frame_start = 1; scene.frame_end = 250; scene.frame_set(1)
scene.render.engine = 'BLENDER_EEVEE_NEXT'
scene.cycles.use_denoising = False
scene.cycles.samples = 128
scene.cycles.sampling_pattern = 'TABULATED_SOBOL'
scene.cycles.use_adaptive_sampling = False
scene.cycles.use_light_tree = False
scene.view_settings.view_transform = 'Filmic'
bpy.context.view_layer.update()

# ---- added for rendering (the .blend has no active camera and no usable light): camera, sun
cam_auto = bpy.data.cameras.new('AutoCamera')
cam_auto.lens = 50.0
cam_auto.sensor_width = 36.0
cam_auto.clip_end = 1000.0
ob_auto_camera = bpy.data.objects.new('AutoCamera', cam_auto)
scene.collection.objects.link(ob_auto_camera)
ob_auto_camera.location = (1.58442, -1.90131, 1.86075)
ob_auto_camera.rotation_euler = (1.09748, -7.21219e-08, 0.694738)
scene.camera = ob_auto_camera
light_auto_sun = bpy.data.lights.new('AutoSun', 'SUN')
light_auto_sun.energy = 3.0
light_auto_sun.angle = 0.0523599
ob_auto_sun = bpy.data.objects.new('AutoSun', light_auto_sun)
scene.collection.objects.link(ob_auto_sun)
ob_auto_sun.rotation_euler = (0.872665, 0.174533, 0.523599)
bpy.context.view_layer.update()
